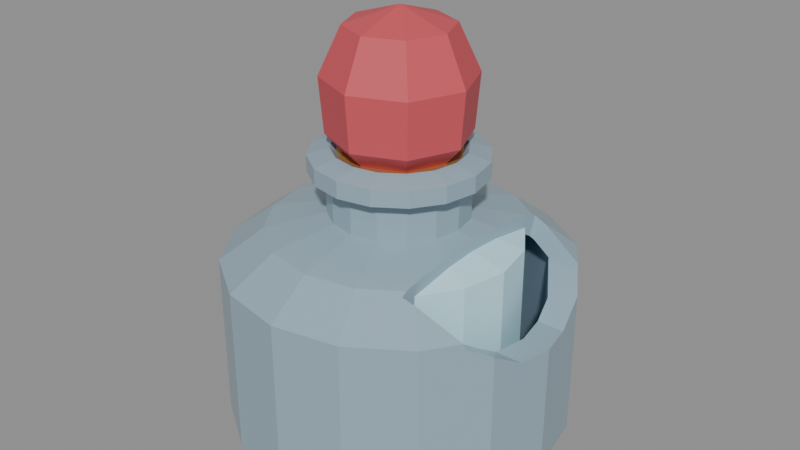 # Source: eye_drops.blend  (saved by Blender 5.2.45; exported with 4.5.12 LTS)
import bpy
from mathutils import Matrix  # noqa: F401  (used for matrix-valued properties, if any)

bpy.ops.wm.read_factory_settings(use_empty=True)
scene = bpy.context.scene
scene.name = 'Scene'

# ---- materials (node trees are filled in below, after node groups)
mat_eye_drops_glass = bpy.data.materials.new('eye_drops_glass')
mat_eye_drops_glass.diffuse_color = (0.3, 0.42, 0.5, 1.0)
mat_eye_drops_liquid = bpy.data.materials.new('eye_drops_liquid')
mat_eye_drops_liquid.diffuse_color = (0.55, 0.85, 0.95, 1.0)
mat_eye_drops_wax = bpy.data.materials.new('eye_drops_wax')
mat_eye_drops_wax.diffuse_color = (0.62, 0.08, 0.1, 1.0)
mat_eye_drops_brass = bpy.data.materials.new('eye_drops_brass')
mat_eye_drops_brass.diffuse_color = (0.6, 0.44, 0.17, 1.0)

# ---- material node trees
mat_eye_drops_glass.use_nodes = True; mat_eye_drops_glass.node_tree.nodes.clear()
_N = mat_eye_drops_glass.node_tree.nodes; _L = mat_eye_drops_glass.node_tree.links
n0 = _N.new('ShaderNodeBsdfPrincipled'); n0.name = 'Principled BSDF'; n0.location = (-200, 100)
n0.inputs[0].default_value = (0.3, 0.42, 0.5, 1.0)
n0.inputs[2].default_value = 0.25
n0.inputs[10].default_value = 0.005
n1 = _N.new('ShaderNodeOutputMaterial'); n1.name = 'Material Output'; n1.location = (200, 100)
_L.new(n0.outputs[0], n1.inputs[0])
n1.is_active_output = True
mat_eye_drops_liquid.use_nodes = True; mat_eye_drops_liquid.node_tree.nodes.clear()
_N = mat_eye_drops_liquid.node_tree.nodes; _L = mat_eye_drops_liquid.node_tree.links
n0 = _N.new('ShaderNodeBsdfPrincipled'); n0.name = 'Principled BSDF'; n0.location = (-200, 100)
n0.inputs[0].default_value = (0.55, 0.85, 0.95, 1.0)
n0.inputs[10].default_value = 0.005
n1 = _N.new('ShaderNodeOutputMaterial'); n1.name = 'Material Output'; n1.location = (200, 100)
_L.new(n0.outputs[0], n1.inputs[0])
n1.is_active_output = True
mat_eye_drops_wax.use_nodes = True; mat_eye_drops_wax.node_tree.nodes.clear()
_N = mat_eye_drops_wax.node_tree.nodes; _L = mat_eye_drops_wax.node_tree.links
n0 = _N.new('ShaderNodeBsdfPrincipled'); n0.name = 'Principled BSDF'; n0.location = (-200, 100)
n0.inputs[0].default_value = (0.62, 0.08, 0.1, 1.0)
n0.inputs[2].default_value = 0.58
n0.inputs[10].default_value = 0.005
n1 = _N.new('ShaderNodeOutputMaterial'); n1.name = 'Material Output'; n1.location = (200, 100)
_L.new(n0.outputs[0], n1.inputs[0])
n1.is_active_output = True
mat_eye_drops_brass.use_nodes = True; mat_eye_drops_brass.node_tree.nodes.clear()
_N = mat_eye_drops_brass.node_tree.nodes; _L = mat_eye_drops_brass.node_tree.links
n0 = _N.new('ShaderNodeBsdfPrincipled'); n0.name = 'Principled BSDF'; n0.location = (-200, 100)
n0.inputs[0].default_value = (0.6, 0.44, 0.17, 1.0)
n0.inputs[1].default_value = 0.75
n0.inputs[2].default_value = 0.48
n0.inputs[10].default_value = 0.005
n1 = _N.new('ShaderNodeOutputMaterial'); n1.name = 'Material Output'; n1.location = (200, 100)
_L.new(n0.outputs[0], n1.inputs[0])
n1.is_active_output = True

# ---- meshes
me_a_flask = bpy.data.meshes.new('A_Flask')
me_a_flask.from_pydata([(0.0, 0.0, 0.02), (0.288, 0.0, 0.016), (0.2661, 0.1102, 0.016), (0.2036, 0.2036, 0.016), (0.1102, 0.2661, 0.016), (1.763e-17, 0.288, 0.016), (-0.1102, 0.2661, 0.016), (-0.2036, 0.2036, 0.016), (-0.2661, 0.1102, 0.016), (-0.288, 3.527e-17, 0.016), (-0.2661, -0.1102, 0.016), (-0.2036, -0.2036, 0.016), (-0.1102, -0.2661, 0.016), (-5.29e-17, -0.288, 0.016), (0.1102, -0.2661, 0.016), (0.2036, -0.2036, 0.016), (0.2661, -0.1102, 0.016), (0.32, 0.0, 0.08), (0.2956, 0.1225, 0.08), (0.2263, 0.2263, 0.08), (0.1225, 0.2956, 0.08), (1.959e-17, 0.32, 0.08), (-0.1225, 0.2956, 0.08), (-0.2263, 0.2263, 0.08), (-0.2956, 0.1225, 0.08), (-0.32, 3.919e-17, 0.08), (-0.2956, -0.1225, 0.08), (-0.2263, -0.2263, 0.08), (-0.1225, -0.2956, 0.08), (-5.878e-17, -0.32, 0.08), (0.1225, -0.2956, 0.08), (0.2263, -0.2263, 0.08), (0.2956, -0.1225, 0.08), (0.32, 0.0, 0.72), (0.2956, 0.1225, 0.72), (0.2263, 0.2263, 0.72), (0.1225, 0.2956, 0.72), (1.959e-17, 0.32, 0.72), (-0.1225, 0.2956, 0.72), (-0.2263, 0.2263, 0.72), (-0.2956, 0.1225, 0.72), (-0.32, 3.919e-17, 0.72), (-0.2956, -0.1225, 0.72), (-0.2263, -0.2263, 0.72), (-0.1225, -0.2956, 0.72), (-5.878e-17, -0.32, 0.72), (0.1225, -0.2956, 0.72), (0.2263, -0.2263, 0.72), (0.2956, -0.1225, 0.72), (0.24, 0.0, 0.84), (0.2217, 0.09184, 0.84), (0.1697, 0.1697, 0.84), (0.09184, 0.2217, 0.84), (1.47e-17, 0.24, 0.84), (-0.09184, 0.2217, 0.84), (-0.1697, 0.1697, 0.84), (-0.2217, 0.09184, 0.84), (-0.24, 2.939e-17, 0.84), (-0.2217, -0.09184, 0.84), (-0.1697, -0.1697, 0.84), (-0.09184, -0.2217, 0.84), (-4.409e-17, -0.24, 0.84), (0.09184, -0.2217, 0.84), (0.1697, -0.1697, 0.84), (0.2217, -0.09184, 0.84), (0.128, 0.0, 0.896), (0.1183, 0.04898, 0.896), (0.09051, 0.09051, 0.896), (0.04898, 0.1183, 0.896), (7.838e-18, 0.128, 0.896), (-0.04898, 0.1183, 0.896), (-0.09051, 0.09051, 0.896), (-0.1183, 0.04898, 0.896), (-0.128, 1.568e-17, 0.896), (-0.1183, -0.04898, 0.896), (-0.09051, -0.09051, 0.896), (-0.04898, -0.1183, 0.896), (-2.351e-17, -0.128, 0.896), (0.04898, -0.1183, 0.896), (0.09051, -0.09051, 0.896), (0.1183, -0.04898, 0.896), (0.128, 0.0, 1.04), (0.1183, 0.04898, 1.04), (0.09051, 0.09051, 1.04), (0.04898, 0.1183, 1.04), (7.838e-18, 0.128, 1.04), (-0.04898, 0.1183, 1.04), (-0.09051, 0.09051, 1.04), (-0.1183, 0.04898, 1.04), (-0.128, 1.568e-17, 1.04), (-0.1183, -0.04898, 1.04), (-0.09051, -0.09051, 1.04), (-0.04898, -0.1183, 1.04), (-2.351e-17, -0.128, 1.04), (0.04898, -0.1183, 1.04), (0.09051, -0.09051, 1.04), (0.1183, -0.04898, 1.04), (0.16, 0.0, 1.056), (0.1478, 0.06123, 1.056), (0.1131, 0.1131, 1.056), (0.06123, 0.1478, 1.056), (9.797e-18, 0.16, 1.056), (-0.06123, 0.1478, 1.056), (-0.1131, 0.1131, 1.056), (-0.1478, 0.06123, 1.056), (-0.16, 1.959e-17, 1.056), (-0.1478, -0.06123, 1.056), (-0.1131, -0.1131, 1.056), (-0.06123, -0.1478, 1.056), (-2.939e-17, -0.16, 1.056), (0.06123, -0.1478, 1.056), (0.1131, -0.1131, 1.056), (0.1478, -0.06123, 1.056), (0.16, 0.0, 1.12), (0.1478, 0.06123, 1.12), (0.1131, 0.1131, 1.12), (0.06123, 0.1478, 1.12), (9.797e-18, 0.16, 1.12), (-0.06123, 0.1478, 1.12), (-0.1131, 0.1131, 1.12), (-0.1478, 0.06123, 1.12), (-0.16, 1.959e-17, 1.12), (-0.1478, -0.06123, 1.12), (-0.1131, -0.1131, 1.12), (-0.06123, -0.1478, 1.12), (-2.939e-17, -0.16, 1.12), (0.06123, -0.1478, 1.12), (0.1131, -0.1131, 1.12), (0.1478, -0.06123, 1.12), (0.12, 0.0, 1.144), (0.1109, 0.04592, 1.144), (0.08485, 0.08485, 1.144), (0.04592, 0.1109, 1.144), (7.348e-18, 0.12, 1.144), (-0.04592, 0.1109, 1.144), (-0.08485, 0.08485, 1.144), (-0.1109, 0.04592, 1.144), (-0.12, 1.47e-17, 1.144), (-0.1109, -0.04592, 1.144), (-0.08485, -0.08485, 1.144), (-0.04592, -0.1109, 1.144), (-2.204e-17, -0.12, 1.144), (0.04592, -0.1109, 1.144), (0.08485, -0.08485, 1.144), (0.1109, -0.04592, 1.144)], [], [(0, 2, 1), (0, 3, 2), (0, 4, 3), (0, 5, 4), (0, 6, 5), (0, 7, 6), (0, 8, 7), (0, 9, 8), (0, 10, 9), (0, 11, 10), (0, 12, 11), (0, 13, 12), (0, 14, 13), (0, 15, 14), (0, 16, 15), (0, 1, 16), (1, 2, 18, 17), (2, 3, 19, 18), (3, 4, 20, 19), (4, 5, 21, 20), (5, 6, 22, 21), (6, 7, 23, 22), (7, 8, 24, 23), (8, 9, 25, 24), (9, 10, 26, 25), (10, 11, 27, 26), (11, 12, 28, 27), (12, 13, 29, 28), (13, 14, 30, 29), (14, 15, 31, 30), (15, 16, 32, 31), (16, 1, 17, 32), (17, 18, 34, 33), (18, 19, 35, 34), (19, 20, 36, 35), (20, 21, 37, 36), (21, 22, 38, 37), (22, 23, 39, 38), (23, 24, 40, 39), (24, 25, 41, 40), (25, 26, 42, 41), (26, 27, 43, 42), (27, 28, 44, 43), (28, 29, 45, 44), (29, 30, 46, 45), (30, 31, 47, 46), (31, 32, 48, 47), (32, 17, 33, 48), (33, 34, 50, 49), (34, 35, 51, 50), (35, 36, 52, 51), (36, 37, 53, 52), (37, 38, 54, 53), (38, 39, 55, 54), (39, 40, 56, 55), (40, 41, 57, 56), (41, 42, 58, 57), (42, 43, 59, 58), (43, 44, 60, 59), (44, 45, 61, 60), (45, 46, 62, 61), (46, 47, 63, 62), (47, 48, 64, 63), (48, 33, 49, 64), (49, 50, 66, 65), (50, 51, 67, 66), (51, 52, 68, 67), (52, 53, 69, 68), (53, 54, 70, 69), (54, 55, 71, 70), (55, 56, 72, 71), (56, 57, 73, 72), (57, 58, 74, 73), (58, 59, 75, 74), (59, 60, 76, 75), (60, 61, 77, 76), (61, 62, 78, 77), (62, 63, 79, 78), (63, 64, 80, 79), (64, 49, 65, 80), (65, 66, 82, 81), (66, 67, 83, 82), (67, 68, 84, 83), (68, 69, 85, 84), (69, 70, 86, 85), (70, 71, 87, 86), (71, 72, 88, 87), (72, 73, 89, 88), (73, 74, 90, 89), (74, 75, 91, 90), (75, 76, 92, 91), (76, 77, 93, 92), (77, 78, 94, 93), (78, 79, 95, 94), (79, 80, 96, 95), (80, 65, 81, 96), (81, 82, 98, 97), (82, 83, 99, 98), (83, 84, 100, 99), (84, 85, 101, 100), (85, 86, 102, 101), (86, 87, 103, 102), (87, 88, 104, 103), (88, 89, 105, 104), (89, 90, 106, 105), (90, 91, 107, 106), (91, 92, 108, 107), (92, 93, 109, 108), (93, 94, 110, 109), (94, 95, 111, 110), (95, 96, 112, 111), (96, 81, 97, 112), (97, 98, 114, 113), (98, 99, 115, 114), (99, 100, 116, 115), (100, 101, 117, 116), (101, 102, 118, 117), (102, 103, 119, 118), (103, 104, 120, 119), (104, 105, 121, 120), (105, 106, 122, 121), (106, 107, 123, 122), (107, 108, 124, 123), (108, 109, 125, 124), (109, 110, 126, 125), (110, 111, 127, 126), (111, 112, 128, 127), (112, 97, 113, 128), (113, 114, 130, 129), (114, 115, 131, 130), (115, 116, 132, 131), (116, 117, 133, 132), (117, 118, 134, 133), (118, 119, 135, 134), (119, 120, 136, 135), (120, 121, 137, 136), (121, 122, 138, 137), (122, 123, 139, 138), (123, 124, 140, 139), (124, 125, 141, 140), (125, 126, 142, 141), (126, 127, 143, 142), (127, 128, 144, 143), (128, 113, 129, 144)])
_uv = me_a_flask.uv_layers.new(name='UVMap')
_uv.uv.foreach_set('vector', [0.0, 0.003546, 0.0625, 0.0, 0.0, 0.0, 0.0, 0.003546, 0.125, 0.0, 0.0625, 0.0, 0.0, 0.003546, 0.1875, 0.0, 0.125, 0.0, 0.0, 0.003546, 0.25, 0.0, 0.1875, 0.0, 0.0, 0.003546, 0.3125, 0.0, 0.25, 0.0, 0.0, 0.003546, 0.375, 0.0, 0.3125, 0.0, 0.0, 0.003546, 0.4375, 0.0, 0.375, 0.0, 0.0, 0.003546, 0.5, 0.0, 0.4375, 0.0, 0.0, 0.003546, 0.5625, 0.0, 0.5, 0.0, 0.0, 0.003546, 0.625, 0.0, 0.5625, 0.0, 0.0, 0.003546, 0.6875, 0.0, 0.625, 0.0, 0.0, 0.003546, 0.75, 0.0, 0.6875, 0.0, 0.0, 0.003546, 0.8125, 0.0, 0.75, 0.0, 0.0, 0.003546, 0.875, 0.0, 0.8125, 0.0, 0.0, 0.003546, 0.9375, 0.0, 0.875, 0.0, 0.0, 0.003546, 0.0, 0.0, 0.9375, 0.0, 0.0, 0.0, 0.0625, 0.0, 0.0625, 0.05674, 0.0, 0.05674, 0.0625, 0.0, 0.125, 0.0, 0.125, 0.05674, 0.0625, 0.05674, 0.125, 0.0, 0.1875, 0.0, 0.1875, 0.05674, 0.125, 0.05674, 0.1875, 0.0, 0.25, 0.0, 0.25, 0.05674, 0.1875, 0.05674, 0.25, 0.0, 0.3125, 0.0, 0.3125, 0.05674, 0.25, 0.05674, 0.3125, 0.0, 0.375, 0.0, 0.375, 0.05674, 0.3125, 0.05674, 0.375, 0.0, 0.4375, 0.0, 0.4375, 0.05674, 0.375, 0.05674, 0.4375, 0.0, 0.5, 0.0, 0.5, 0.05674, 0.4375, 0.05674, 0.5, 0.0, 0.5625, 0.0, 0.5625, 0.05674, 0.5, 0.05674, 0.5625, 0.0, 0.625, 0.0, 0.625, 0.05674, 0.5625, 0.05674, 0.625, 0.0, 0.6875, 0.0, 0.6875, 0.05674, 0.625, 0.05674, 0.6875, 0.0, 0.75, 0.0, 0.75, 0.05674, 0.6875, 0.05674, 0.75, 0.0, 0.8125, 0.0, 0.8125, 0.05674, 0.75, 0.05674, 0.8125, 0.0, 0.875, 0.0, 0.875, 0.05674, 0.8125, 0.05674, 0.875, 0.0, 0.9375, 0.0, 0.9375, 0.05674, 0.875, 0.05674, 0.9375, 0.0, 0.0, 0.0, 0.0, 0.05674, 0.9375, 0.05674, 0.0, 0.05674, 0.0625, 0.05674, 0.0625, 0.6241, 0.0, 0.6241, 0.0625, 0.05674, 0.125, 0.05674, 0.125, 0.6241, 0.0625, 0.6241, 0.125, 0.05674, 0.1875, 0.05674, 0.1875, 0.6241, 0.125, 0.6241, 0.1875, 0.05674, 0.25, 0.05674, 0.25, 0.6241, 0.1875, 0.6241, 0.25, 0.05674, 0.3125, 0.05674, 0.3125, 0.6241, 0.25, 0.6241, 0.3125, 0.05674, 0.375, 0.05674, 0.375, 0.6241, 0.3125, 0.6241, 0.375, 0.05674, 0.4375, 0.05674, 0.4375, 0.6241, 0.375, 0.6241, 0.4375, 0.05674, 0.5, 0.05674, 0.5, 0.6241, 0.4375, 0.6241, 0.5, 0.05674, 0.5625, 0.05674, 0.5625, 0.6241, 0.5, 0.6241, 0.5625, 0.05674, 0.625, 0.05674, 0.625, 0.6241, 0.5625, 0.6241, 0.625, 0.05674, 0.6875, 0.05674, 0.6875, 0.6241, 0.625, 0.6241, 0.6875, 0.05674, 0.75, 0.05674, 0.75, 0.6241, 0.6875, 0.6241, 0.75, 0.05674, 0.8125, 0.05674, 0.8125, 0.6241, 0.75, 0.6241, 0.8125, 0.05674, 0.875, 0.05674, 0.875, 0.6241, 0.8125, 0.6241, 0.875, 0.05674, 0.9375, 0.05674, 0.9375, 0.6241, 0.875, 0.6241, 0.9375, 0.05674, 0.0, 0.05674, 0.0, 0.6241, 0.9375, 0.6241, 0.0, 0.6241, 0.0625, 0.6241, 0.0625, 0.7305, 0.0, 0.7305, 0.0625, 0.6241, 0.125, 0.6241, 0.125, 0.7305, 0.0625, 0.7305, 0.125, 0.6241, 0.1875, 0.6241, 0.1875, 0.7305, 0.125, 0.7305, 0.1875, 0.6241, 0.25, 0.6241, 0.25, 0.7305, 0.1875, 0.7305, 0.25, 0.6241, 0.3125, 0.6241, 0.3125, 0.7305, 0.25, 0.7305, 0.3125, 0.6241, 0.375, 0.6241, 0.375, 0.7305, 0.3125, 0.7305, 0.375, 0.6241, 0.4375, 0.6241, 0.4375, 0.7305, 0.375, 0.7305, 0.4375, 0.6241, 0.5, 0.6241, 0.5, 0.7305, 0.4375, 0.7305, 0.5, 0.6241, 0.5625, 0.6241, 0.5625, 0.7305, 0.5, 0.7305, 0.5625, 0.6241, 0.625, 0.6241, 0.625, 0.7305, 0.5625, 0.7305, 0.625, 0.6241, 0.6875, 0.6241, 0.6875, 0.7305, 0.625, 0.7305, 0.6875, 0.6241, 0.75, 0.6241, 0.75, 0.7305, 0.6875, 0.7305, 0.75, 0.6241, 0.8125, 0.6241, 0.8125, 0.7305, 0.75, 0.7305, 0.8125, 0.6241, 0.875, 0.6241, 0.875, 0.7305, 0.8125, 0.7305, 0.875, 0.6241, 0.9375, 0.6241, 0.9375, 0.7305, 0.875, 0.7305, 0.9375, 0.6241, 0.0, 0.6241, 0.0, 0.7305, 0.9375, 0.7305, 0.0, 0.7305, 0.0625, 0.7305, 0.0625, 0.7801, 0.0, 0.7801, 0.0625, 0.7305, 0.125, 0.7305, 0.125, 0.7801, 0.0625, 0.7801, 0.125, 0.7305, 0.1875, 0.7305, 0.1875, 0.7801, 0.125, 0.7801, 0.1875, 0.7305, 0.25, 0.7305, 0.25, 0.7801, 0.1875, 0.7801, 0.25, 0.7305, 0.3125, 0.7305, 0.3125, 0.7801, 0.25, 0.7801, 0.3125, 0.7305, 0.375, 0.7305, 0.375, 0.7801, 0.3125, 0.7801, 0.375, 0.7305, 0.4375, 0.7305, 0.4375, 0.7801, 0.375, 0.7801, 0.4375, 0.7305, 0.5, 0.7305, 0.5, 0.7801, 0.4375, 0.7801, 0.5, 0.7305, 0.5625, 0.7305, 0.5625, 0.7801, 0.5, 0.7801, 0.5625, 0.7305, 0.625, 0.7305, 0.625, 0.7801, 0.5625, 0.7801, 0.625, 0.7305, 0.6875, 0.7305, 0.6875, 0.7801, 0.625, 0.7801, 0.6875, 0.7305, 0.75, 0.7305, 0.75, 0.7801, 0.6875, 0.7801, 0.75, 0.7305, 0.8125, 0.7305, 0.8125, 0.7801, 0.75, 0.7801, 0.8125, 0.7305, 0.875, 0.7305, 0.875, 0.7801, 0.8125, 0.7801, 0.875, 0.7305, 0.9375, 0.7305, 0.9375, 0.7801, 0.875, 0.7801, 0.9375, 0.7305, 0.0, 0.7305, 0.0, 0.7801, 0.9375, 0.7801, 0.0, 0.7801, 0.0625, 0.7801, 0.0625, 0.9078, 0.0, 0.9078, 0.0625, 0.7801, 0.125, 0.7801, 0.125, 0.9078, 0.0625, 0.9078, 0.125, 0.7801, 0.1875, 0.7801, 0.1875, 0.9078, 0.125, 0.9078, 0.1875, 0.7801, 0.25, 0.7801, 0.25, 0.9078, 0.1875, 0.9078, 0.25, 0.7801, 0.3125, 0.7801, 0.3125, 0.9078, 0.25, 0.9078, 0.3125, 0.7801, 0.375, 0.7801, 0.375, 0.9078, 0.3125, 0.9078, 0.375, 0.7801, 0.4375, 0.7801, 0.4375, 0.9078, 0.375, 0.9078, 0.4375, 0.7801, 0.5, 0.7801, 0.5, 0.9078, 0.4375, 0.9078, 0.5, 0.7801, 0.5625, 0.7801, 0.5625, 0.9078, 0.5, 0.9078, 0.5625, 0.7801, 0.625, 0.7801, 0.625, 0.9078, 0.5625, 0.9078, 0.625, 0.7801, 0.6875, 0.7801, 0.6875, 0.9078, 0.625, 0.9078, 0.6875, 0.7801, 0.75, 0.7801, 0.75, 0.9078, 0.6875, 0.9078, 0.75, 0.7801, 0.8125, 0.7801, 0.8125, 0.9078, 0.75, 0.9078, 0.8125, 0.7801, 0.875, 0.7801, 0.875, 0.9078, 0.8125, 0.9078, 0.875, 0.7801, 0.9375, 0.7801, 0.9375, 0.9078, 0.875, 0.9078, 0.9375, 0.7801, 0.0, 0.7801, 0.0, 0.9078, 0.9375, 0.9078, 0.0, 0.9078, 0.0625, 0.9078, 0.0625, 0.922, 0.0, 0.922, 0.0625, 0.9078, 0.125, 0.9078, 0.125, 0.922, 0.0625, 0.922, 0.125, 0.9078, 0.1875, 0.9078, 0.1875, 0.922, 0.125, 0.922, 0.1875, 0.9078, 0.25, 0.9078, 0.25, 0.922, 0.1875, 0.922, 0.25, 0.9078, 0.3125, 0.9078, 0.3125, 0.922, 0.25, 0.922, 0.3125, 0.9078, 0.375, 0.9078, 0.375, 0.922, 0.3125, 0.922, 0.375, 0.9078, 0.4375, 0.9078, 0.4375, 0.922, 0.375, 0.922, 0.4375, 0.9078, 0.5, 0.9078, 0.5, 0.922, 0.4375, 0.922, 0.5, 0.9078, 0.5625, 0.9078, 0.5625, 0.922, 0.5, 0.922, 0.5625, 0.9078, 0.625, 0.9078, 0.625, 0.922, 0.5625, 0.922, 0.625, 0.9078, 0.6875, 0.9078, 0.6875, 0.922, 0.625, 0.922, 0.6875, 0.9078, 0.75, 0.9078, 0.75, 0.922, 0.6875, 0.922, 0.75, 0.9078, 0.8125, 0.9078, 0.8125, 0.922, 0.75, 0.922, 0.8125, 0.9078, 0.875, 0.9078, 0.875, 0.922, 0.8125, 0.922, 0.875, 0.9078, 0.9375, 0.9078, 0.9375, 0.922, 0.875, 0.922, 0.9375, 0.9078, 0.0, 0.9078, 0.0, 0.922, 0.9375, 0.922, 0.0, 0.922, 0.0625, 0.922, 0.0625, 0.9787, 0.0, 0.9787, 0.0625, 0.922, 0.125, 0.922, 0.125, 0.9787, 0.0625, 0.9787, 0.125, 0.922, 0.1875, 0.922, 0.1875, 0.9787, 0.125, 0.9787, 0.1875, 0.922, 0.25, 0.922, 0.25, 0.9787, 0.1875, 0.9787, 0.25, 0.922, 0.3125, 0.922, 0.3125, 0.9787, 0.25, 0.9787, 0.3125, 0.922, 0.375, 0.922, 0.375, 0.9787, 0.3125, 0.9787, 0.375, 0.922, 0.4375, 0.922, 0.4375, 0.9787, 0.375, 0.9787, 0.4375, 0.922, 0.5, 0.922, 0.5, 0.9787, 0.4375, 0.9787, 0.5, 0.922, 0.5625, 0.922, 0.5625, 0.9787, 0.5, 0.9787, 0.5625, 0.922, 0.625, 0.922, 0.625, 0.9787, 0.5625, 0.9787, 0.625, 0.922, 0.6875, 0.922, 0.6875, 0.9787, 0.625, 0.9787, 0.6875, 0.922, 0.75, 0.922, 0.75, 0.9787, 0.6875, 0.9787, 0.75, 0.922, 0.8125, 0.922, 0.8125, 0.9787, 0.75, 0.9787, 0.8125, 0.922, 0.875, 0.922, 0.875, 0.9787, 0.8125, 0.9787, 0.875, 0.922, 0.9375, 0.922, 0.9375, 0.9787, 0.875, 0.9787, 0.9375, 0.922, 0.0, 0.922, 0.0, 0.9787, 0.9375, 0.9787, 0.0, 0.9787, 0.0625, 0.9787, 0.0625, 1.0, 0.0, 1.0, 0.0625, 0.9787, 0.125, 0.9787, 0.125, 1.0, 0.0625, 1.0, 0.125, 0.9787, 0.1875, 0.9787, 0.1875, 1.0, 0.125, 1.0, 0.1875, 0.9787, 0.25, 0.9787, 0.25, 1.0, 0.1875, 1.0, 0.25, 0.9787, 0.3125, 0.9787, 0.3125, 1.0, 0.25, 1.0, 0.3125, 0.9787, 0.375, 0.9787, 0.375, 1.0, 0.3125, 1.0, 0.375, 0.9787, 0.4375, 0.9787, 0.4375, 1.0, 0.375, 1.0, 0.4375, 0.9787, 0.5, 0.9787, 0.5, 1.0, 0.4375, 1.0, 0.5, 0.9787, 0.5625, 0.9787, 0.5625, 1.0, 0.5, 1.0, 0.5625, 0.9787, 0.625, 0.9787, 0.625, 1.0, 0.5625, 1.0, 0.625, 0.9787, 0.6875, 0.9787, 0.6875, 1.0, 0.625, 1.0, 0.6875, 0.9787, 0.75, 0.9787, 0.75, 1.0, 0.6875, 1.0, 0.75, 0.9787, 0.8125, 0.9787, 0.8125, 1.0, 0.75, 1.0, 0.8125, 0.9787, 0.875, 0.9787, 0.875, 1.0, 0.8125, 1.0, 0.875, 0.9787, 0.9375, 0.9787, 0.9375, 1.0, 0.875, 1.0, 0.9375, 0.9787, 0.0, 0.9787, 0.0, 1.0, 0.9375, 1.0])
me_a_flask.materials.append(mat_eye_drops_glass)
me_a_flask.update()
me_g_window0 = bpy.data.meshes.new('G_Window0')
me_g_window0.from_pydata([(0.2, -0.72, 0.0), (0.1618, -0.72, 0.1176), (0.0618, -0.72, 0.1902), (-0.0618, -0.72, 0.1902), (-0.1618, -0.72, 0.1176), (-0.2, -0.72, 2.449e-17), (-0.1618, -0.72, -0.1176), (-0.0618, -0.72, -0.1902), (0.0618, -0.72, -0.1902), (0.1618, -0.72, -0.1176), (0.2, -0.16, 0.0), (0.1618, -0.16, 0.1176), (0.0618, -0.16, 0.1902), (-0.0618, -0.16, 0.1902), (-0.1618, -0.16, 0.1176), (-0.2, -0.16, 2.449e-17), (-0.1618, -0.16, -0.1176), (-0.0618, -0.16, -0.1902), (0.0618, -0.16, -0.1902), (0.1618, -0.16, -0.1176)], [], [(10, 11, 1, 0), (11, 12, 2, 1), (12, 13, 3, 2), (13, 14, 4, 3), (14, 15, 5, 4), (15, 16, 6, 5), (16, 17, 7, 6), (17, 18, 8, 7), (18, 19, 9, 8), (19, 10, 0, 9), (0, 1, 2, 3, 4, 5, 6, 7, 8, 9), (19, 18, 17, 16, 15, 14, 13, 12, 11, 10)])
me_g_window0.update()
me_a_liquid = bpy.data.meshes.new('A_Liquid')
me_a_liquid.from_pydata([(0.0, 0.0, 0.14), (0.224, 0.0, 0.2), (0.2069, 0.08572, 0.2), (0.1584, 0.1584, 0.2), (0.08572, 0.2069, 0.2), (1.372e-17, 0.224, 0.2), (-0.08572, 0.2069, 0.2), (-0.1584, 0.1584, 0.2), (-0.2069, 0.08572, 0.2), (-0.224, 2.743e-17, 0.2), (-0.2069, -0.08572, 0.2), (-0.1584, -0.1584, 0.2), (-0.08572, -0.2069, 0.2), (-4.115e-17, -0.224, 0.2), (0.08572, -0.2069, 0.2), (0.1584, -0.1584, 0.2), (0.2069, -0.08572, 0.2), (0.224, 0.0, 0.8008), (0.2069, 0.08572, 0.8008), (0.1584, 0.1584, 0.8008), (0.08572, 0.2069, 0.8008), (1.372e-17, 0.224, 0.8008), (-0.08572, 0.2069, 0.8008), (-0.1584, 0.1584, 0.8008), (-0.2069, 0.08572, 0.8008), (-0.224, 2.743e-17, 0.8008), (-0.2069, -0.08572, 0.8008), (-0.1584, -0.1584, 0.8008), (-0.08572, -0.2069, 0.8008), (-4.115e-17, -0.224, 0.8008), (0.08572, -0.2069, 0.8008), (0.1584, -0.1584, 0.8008), (0.2069, -0.08572, 0.8008), (0.1568, 0.0, 0.8408), (0.1449, 0.06, 0.8408), (0.1109, 0.1109, 0.8408), (0.06, 0.1449, 0.8408), (9.601e-18, 0.1568, 0.8408), (-0.06, 0.1449, 0.8408), (-0.1109, 0.1109, 0.8408), (-0.1449, 0.06, 0.8408), (-0.1568, 1.92e-17, 0.8408), (-0.1449, -0.06, 0.8408), (-0.1109, -0.1109, 0.8408), (-0.06, -0.1449, 0.8408), (-2.88e-17, -0.1568, 0.8408), (0.06, -0.1449, 0.8408), (0.1109, -0.1109, 0.8408), (0.1449, -0.06, 0.8408), (0.0, 0.0, 0.8708)], [], [(0, 2, 1), (0, 3, 2), (0, 4, 3), (0, 5, 4), (0, 6, 5), (0, 7, 6), (0, 8, 7), (0, 9, 8), (0, 10, 9), (0, 11, 10), (0, 12, 11), (0, 13, 12), (0, 14, 13), (0, 15, 14), (0, 16, 15), (0, 1, 16), (1, 2, 18, 17), (2, 3, 19, 18), (3, 4, 20, 19), (4, 5, 21, 20), (5, 6, 22, 21), (6, 7, 23, 22), (7, 8, 24, 23), (8, 9, 25, 24), (9, 10, 26, 25), (10, 11, 27, 26), (11, 12, 28, 27), (12, 13, 29, 28), (13, 14, 30, 29), (14, 15, 31, 30), (15, 16, 32, 31), (16, 1, 17, 32), (17, 18, 34, 33), (18, 19, 35, 34), (19, 20, 36, 35), (20, 21, 37, 36), (21, 22, 38, 37), (22, 23, 39, 38), (23, 24, 40, 39), (24, 25, 41, 40), (25, 26, 42, 41), (26, 27, 43, 42), (27, 28, 44, 43), (28, 29, 45, 44), (29, 30, 46, 45), (30, 31, 47, 46), (31, 32, 48, 47), (32, 17, 33, 48), (33, 34, 49), (34, 35, 49), (35, 36, 49), (36, 37, 49), (37, 38, 49), (38, 39, 49), (39, 40, 49), (40, 41, 49), (41, 42, 49), (42, 43, 49), (43, 44, 49), (44, 45, 49), (45, 46, 49), (46, 47, 49), (47, 48, 49), (48, 33, 49)])
me_a_liquid.materials.append(mat_eye_drops_liquid)
me_a_liquid.update()
me_s_bulb = bpy.data.meshes.new('S_Bulb')
me_s_bulb.from_pydata([(0.0, 0.0, 0.0), (0.08, 0.0, 0.0), (0.05657, 0.05657, 0.0), (4.899e-18, 0.08, 0.0), (-0.05657, 0.05657, 0.0), (-0.08, 9.797e-18, 0.0), (-0.05657, -0.05657, 0.0), (-1.47e-17, -0.08, 0.0), (0.05657, -0.05657, 0.0), (0.128, 0.0, 0.112), (0.09051, 0.09051, 0.112), (7.838e-18, 0.128, 0.112), (-0.09051, 0.09051, 0.112), (-0.128, 1.568e-17, 0.112), (-0.09051, -0.09051, 0.112), (-2.351e-17, -0.128, 0.112), (0.09051, -0.09051, 0.112), (0.136, 0.0, 0.32), (0.09617, 0.09617, 0.32), (8.328e-18, 0.136, 0.32), (-0.09617, 0.09617, 0.32), (-0.136, 1.666e-17, 0.32), (-0.09617, -0.09617, 0.32), (-2.498e-17, -0.136, 0.32), (0.09617, -0.09617, 0.32), (0.096, 0.0, 0.496), (0.06788, 0.06788, 0.496), (5.878e-18, 0.096, 0.496), (-0.06788, 0.06788, 0.496), (-0.096, 1.176e-17, 0.496), (-0.06788, -0.06788, 0.496), (-1.763e-17, -0.096, 0.496), (0.06788, -0.06788, 0.496), (0.0, 0.0, 0.56)], [], [(0, 2, 1), (0, 3, 2), (0, 4, 3), (0, 5, 4), (0, 6, 5), (0, 7, 6), (0, 8, 7), (0, 1, 8), (1, 2, 10, 9), (2, 3, 11, 10), (3, 4, 12, 11), (4, 5, 13, 12), (5, 6, 14, 13), (6, 7, 15, 14), (7, 8, 16, 15), (8, 1, 9, 16), (9, 10, 18, 17), (10, 11, 19, 18), (11, 12, 20, 19), (12, 13, 21, 20), (13, 14, 22, 21), (14, 15, 23, 22), (15, 16, 24, 23), (16, 9, 17, 24), (17, 18, 26, 25), (18, 19, 27, 26), (19, 20, 28, 27), (20, 21, 29, 28), (21, 22, 30, 29), (22, 23, 31, 30), (23, 24, 32, 31), (24, 17, 25, 32), (25, 26, 33), (26, 27, 33), (27, 28, 33), (28, 29, 33), (29, 30, 33), (30, 31, 33), (31, 32, 33), (32, 25, 33)])
me_s_bulb.materials.append(mat_eye_drops_wax)
me_s_bulb.update()
me_s_cap = bpy.data.meshes.new('S_Cap')
me_s_cap.from_pydata([(0.0, 0.0, 0.0), (0.144, 0.0, 0.0), (0.1018, 0.1018, 0.0), (8.817e-18, 0.144, 0.0), (-0.1018, 0.1018, 0.0), (-0.144, 1.763e-17, 0.0), (-0.1018, -0.1018, 0.0), (-2.645e-17, -0.144, 0.0), (0.1018, -0.1018, 0.0), (0.144, 0.0, 0.064), (0.1018, 0.1018, 0.064), (8.817e-18, 0.144, 0.064), (-0.1018, 0.1018, 0.064), (-0.144, 1.763e-17, 0.064), (-0.1018, -0.1018, 0.064), (-2.645e-17, -0.144, 0.064), (0.1018, -0.1018, 0.064), (0.0, 0.0, 0.064)], [], [(0, 2, 1), (0, 3, 2), (0, 4, 3), (0, 5, 4), (0, 6, 5), (0, 7, 6), (0, 8, 7), (0, 1, 8), (1, 2, 10, 9), (2, 3, 11, 10), (3, 4, 12, 11), (4, 5, 13, 12), (5, 6, 14, 13), (6, 7, 15, 14), (7, 8, 16, 15), (8, 1, 9, 16), (9, 10, 17), (10, 11, 17), (11, 12, 17), (12, 13, 17), (13, 14, 17), (14, 15, 17), (15, 16, 17), (16, 9, 17)])
me_s_cap.materials.append(mat_eye_drops_brass)
me_s_cap.update()

# ---- objects
ob_item_eye_drops = bpy.data.objects.new('ITEM_eye_drops', None)
ob_a_flask = bpy.data.objects.new('A_Flask', me_a_flask)
ob_g_window0 = bpy.data.objects.new('G_Window0', me_g_window0)
ob_a_liquid = bpy.data.objects.new('A_Liquid', me_a_liquid)
ob_s_bulb = bpy.data.objects.new('S_Bulb', me_s_bulb)
ob_s_cap = bpy.data.objects.new('S_Cap', me_s_cap)

# ---- transforms, parenting, visibility, modifiers, constraints
ob_item_eye_drops.location = (0.0, 0.0, 0.0)
ob_item_eye_drops.scale = (1.7, 1.7, 0.83)
ob_a_flask.parent = ob_item_eye_drops
ob_a_flask.location = (0.0, 0.0, 0.0)
_m = ob_a_flask.modifiers.new('Thickness', 'SOLIDIFY')
_m.thickness = 0.05
_m.use_even_offset = True
_m = ob_a_flask.modifiers.new('Cut_G_Window0', 'BOOLEAN')
_m.object = ob_g_window0
ob_g_window0.parent = ob_item_eye_drops
ob_g_window0.location = (0.0, 0.0, 0.896)
ob_g_window0.rotation_euler = (0.0, 0.0, 1.571)
ob_g_window0.scale = (1.0, 1.0, 1.7)
ob_g_window0.hide_render = True
ob_g_window0.display_type = 'WIRE'
ob_a_liquid.parent = ob_item_eye_drops
ob_a_liquid.location = (0.0, 0.0, 0.0)
ob_s_bulb.parent = ob_item_eye_drops
ob_s_bulb.location = (0.0, 0.0, 1.084)
ob_s_cap.parent = ob_item_eye_drops
ob_s_cap.location = (0.0, 0.0, 1.064)

# ---- collection membership
scene.collection.objects.link(ob_item_eye_drops)
scene.collection.objects.link(ob_a_flask)
scene.collection.objects.link(ob_g_window0)
scene.collection.objects.link(ob_a_liquid)
scene.collection.objects.link(ob_s_bulb)
scene.collection.objects.link(ob_s_cap)

# ---- scene / render settings (as saved in the file)
scene.frame_start = 1; scene.frame_end = 250; scene.frame_set(1)
scene.render.engine = 'BLENDER_EEVEE_NEXT'
scene.render.bake_bias = 0.0
scene.render.bake_samples = 0
scene.render.compositor_device = 'GPU'
scene.eevee.use_volume_custom_range = False
scene.eevee.fast_gi_thickness_near = 0.1
scene.eevee.fast_gi_thickness_far = 0.0
scene.eevee.ray_tracing_options.screen_trace_thickness = 0.1
bpy.context.view_layer.update()

# ---- added for rendering (the .blend has no active camera and no usable light): camera, sun + grey world if the file has none
cam_auto = bpy.data.cameras.new('AutoCamera')
cam_auto.lens = 50.0
cam_auto.sensor_width = 36.0
cam_auto.clip_end = 1000.0
ob_auto_camera = bpy.data.objects.new('AutoCamera', cam_auto)
scene.collection.objects.link(ob_auto_camera)
ob_auto_camera.location = (1.89464, -2.27357, 2.20461)
ob_auto_camera.rotation_euler = (1.09748, -7.21219e-08, 0.694738)
scene.camera = ob_auto_camera
light_auto_sun = bpy.data.lights.new('AutoSun', 'SUN')
light_auto_sun.energy = 3.0
light_auto_sun.angle = 0.0523599
ob_auto_sun = bpy.data.objects.new('AutoSun', light_auto_sun)
scene.collection.objects.link(ob_auto_sun)
ob_auto_sun.rotation_euler = (0.872665, 0.174533, 0.523599)
if scene.world is None:
    world_auto = bpy.data.worlds.new('AutoWorld')
    world_auto.color = (0.3, 0.3, 0.3)
    scene.world = world_auto
bpy.context.view_layer.update()
